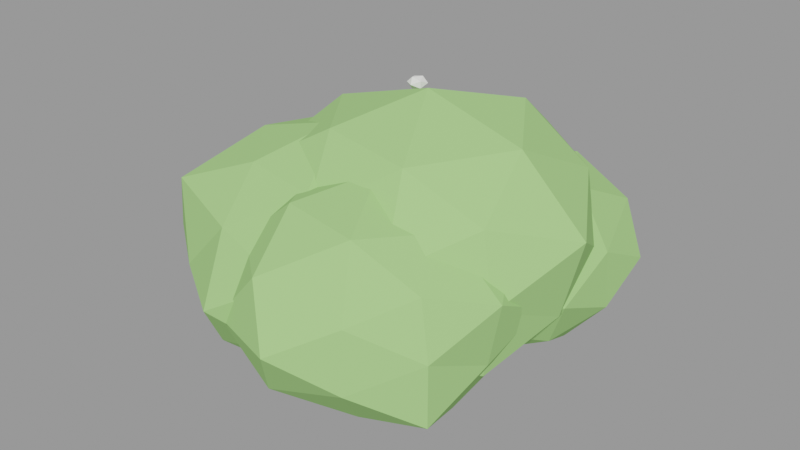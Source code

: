 # Source: arbusto_2.blend  (saved by Blender 3.6.14; exported with 4.5.12 LTS)
import bpy
from mathutils import Matrix  # noqa: F401  (used for matrix-valued properties, if any)

bpy.ops.wm.read_factory_settings(use_empty=True)
scene = bpy.context.scene
scene.name = 'Scene'

# ---- materials (node trees are filled in below, after node groups)
mat_slot_leaf = bpy.data.materials.new('slot_leaf')
mat_slot_leaf.use_transparent_shadow = False
mat_slot_leaf.diffuse_color = (0.36, 0.66, 0.22, 1.0)
mat_slot_petal = bpy.data.materials.new('slot_petal')
mat_slot_petal.use_transparent_shadow = False
mat_slot_petal.diffuse_color = (0.97, 0.97, 0.94, 1.0)

# ---- material node trees

# ---- meshes
me_folhagem_0 = bpy.data.meshes.new('Folhagem 0')
me_folhagem_0.from_pydata([(-0.02454, -0.6902, -0.01793), (0.4929, -0.264, -0.3084), (-0.1991, -0.2267, -0.4331), (-0.6454, -0.2547, -0.01793), (-0.2208, -0.2617, 0.4488), (0.4578, -0.2423, 0.2529), (0.1518, 0.3411, -0.4373), (-0.5536, 0.3828, -0.315), (-0.5457, 0.3779, 0.2747), (0.1822, 0.3903, 0.4737), (0.5554, 0.3458, -0.01793), (-0.02454, 0.6896, -0.01793), (-0.1336, -0.5151, -0.2772), (0.298, -0.5893, -0.199), (0.1447, -0.2826, -0.4203), (0.5389, -0.2924, -0.01793), (0.2783, -0.5498, 0.1521), (-0.3956, -0.5446, -0.01793), (-0.4776, -0.2903, -0.2723), (-0.1281, -0.4865, 0.2284), (-0.5281, -0.3289, 0.2648), (0.1578, -0.309, 0.4158), (0.5936, 0.0558, -0.1731), (0.6789, 0.0558, 0.1587), (-0.02454, 0.0558, -0.5588), (0.377, 0.0558, -0.445), (-0.66, 0.0558, -0.1775), (-0.4448, 0.0558, -0.4649), (-0.4499, 0.0558, 0.4344), (-0.6789, 0.0558, 0.1464), (0.3974, 0.0558, 0.4308), (-0.02454, 0.0558, 0.5588), (0.4824, 0.4431, -0.3025), (-0.215, 0.4367, -0.4709), (-0.6667, 0.4527, -0.01793), (-0.1945, 0.3958, 0.3864), (0.457, 0.4236, 0.2524), (0.07771, 0.5912, -0.2611), (0.3269, 0.6245, -0.01793), (-0.3285, 0.6637, -0.1886), (-0.3402, 0.6872, 0.1593), (0.09663, 0.6902, 0.2702)], [], [(0, 12, 13), (1, 15, 13), (0, 17, 12), (0, 19, 17), (0, 16, 19), (1, 22, 15), (2, 24, 14), (3, 26, 18), (4, 28, 20), (5, 30, 21), (1, 25, 22), (2, 27, 24), (3, 29, 26), (4, 31, 28), (5, 23, 30), (6, 37, 32), (7, 39, 33), (8, 40, 34), (9, 41, 35), (10, 38, 36), (38, 11, 41), (38, 41, 36), (36, 41, 9), (41, 11, 40), (41, 40, 35), (35, 40, 8), (40, 11, 39), (40, 39, 34), (34, 39, 7), (39, 11, 37), (39, 37, 33), (33, 37, 6), (37, 11, 38), (37, 38, 32), (32, 38, 10), (23, 10, 36), (23, 36, 30), (30, 36, 9), (31, 9, 35), (31, 35, 28), (28, 35, 8), (29, 8, 34), (29, 34, 26), (26, 34, 7), (27, 7, 33), (27, 33, 24), (24, 33, 6), (25, 6, 32), (25, 32, 22), (22, 32, 10), (30, 9, 31), (30, 31, 21), (21, 31, 4), (28, 8, 29), (28, 29, 20), (20, 29, 3), (26, 7, 27), (26, 27, 18), (18, 27, 2), (24, 6, 25), (24, 25, 14), (14, 25, 1), (22, 10, 23), (22, 23, 15), (15, 23, 5), (16, 5, 21), (16, 21, 19), (19, 21, 4), (19, 4, 20), (19, 20, 17), (17, 20, 3), (17, 3, 18), (17, 18, 12), (12, 18, 2), (15, 5, 16), (15, 16, 13), (13, 16, 0), (12, 2, 14), (12, 14, 13), (13, 14, 1)])
me_folhagem_0.materials.append(mat_slot_leaf)
me_folhagem_0.update()
me_folhagem_1 = bpy.data.meshes.new('Folhagem 1')
me_folhagem_1.from_pydata([(-0.004127, -0.5492, 0.02656), (0.3623, -0.2256, -0.1791), (-0.1626, -0.2556, -0.3503), (-0.4734, -0.2338, 0.02656), (-0.1618, -0.2543, 0.4015), (0.3495, -0.2178, 0.2251), (0.1534, 0.2557, -0.3481), (-0.3639, 0.2232, -0.1754), (-0.3806, 0.2335, 0.2379), (0.1479, 0.2467, 0.388), (0.4734, 0.2396, 0.02656), (-0.004127, 0.5492, 0.02656), (-0.08807, -0.4387, -0.1731), (0.2208, -0.4491, -0.09973), (0.1292, -0.2658, -0.2905), (0.4528, -0.2816, 0.02656), (0.2289, -0.4652, 0.1574), (-0.2679, -0.4259, 0.02656), (-0.371, -0.2794, -0.1794), (-0.09626, -0.4816, 0.2457), (-0.3789, -0.2855, 0.237), (0.1352, -0.2779, 0.358), (0.4697, 0.0008071, -0.0924), (0.453, 0.0008071, 0.1413), (-0.004127, 0.0008071, -0.4015), (0.2961, 0.0008071, -0.2928), (-0.4721, 0.0008071, -0.09092), (-0.3399, 0.0008071, -0.3306), (-0.3169, 0.0008071, 0.3592), (-0.4644, 0.0008071, 0.1421), (0.3204, 0.0008071, 0.3718), (-0.004127, 0.0008071, 0.3981), (0.3631, 0.2814, -0.1796), (-0.1342, 0.2609, -0.2827), (-0.4121, 0.253, 0.02656), (-0.1293, 0.2512, 0.3243), (0.3675, 0.2847, 0.2352), (0.08149, 0.4491, -0.1771), (0.2677, 0.4406, 0.02656), (-0.2298, 0.4522, -0.1001), (-0.2242, 0.441, 0.1501), (0.08572, 0.4713, 0.2402)], [], [(0, 12, 13), (1, 15, 13), (0, 17, 12), (0, 19, 17), (0, 16, 19), (1, 22, 15), (2, 24, 14), (3, 26, 18), (4, 28, 20), (5, 30, 21), (1, 25, 22), (2, 27, 24), (3, 29, 26), (4, 31, 28), (5, 23, 30), (6, 37, 32), (7, 39, 33), (8, 40, 34), (9, 41, 35), (10, 38, 36), (38, 11, 41), (38, 41, 36), (36, 41, 9), (41, 11, 40), (41, 40, 35), (35, 40, 8), (40, 11, 39), (40, 39, 34), (34, 39, 7), (39, 11, 37), (39, 37, 33), (33, 37, 6), (37, 11, 38), (37, 38, 32), (32, 38, 10), (23, 10, 36), (23, 36, 30), (30, 36, 9), (31, 9, 35), (31, 35, 28), (28, 35, 8), (29, 8, 34), (29, 34, 26), (26, 34, 7), (27, 7, 33), (27, 33, 24), (24, 33, 6), (25, 6, 32), (25, 32, 22), (22, 32, 10), (30, 9, 31), (30, 31, 21), (21, 31, 4), (28, 8, 29), (28, 29, 20), (20, 29, 3), (26, 7, 27), (26, 27, 18), (18, 27, 2), (24, 6, 25), (24, 25, 14), (14, 25, 1), (22, 10, 23), (22, 23, 15), (15, 23, 5), (16, 5, 21), (16, 21, 19), (19, 21, 4), (19, 4, 20), (19, 20, 17), (17, 20, 3), (17, 3, 18), (17, 18, 12), (12, 18, 2), (15, 5, 16), (15, 16, 13), (13, 16, 0), (12, 2, 14), (12, 14, 13), (13, 14, 1)])
me_folhagem_1.materials.append(mat_slot_leaf)
me_folhagem_1.update()
me_folhagem_2 = bpy.data.meshes.new('Folhagem 2')
me_folhagem_2.from_pydata([(0.0247, -0.5431, 0.03927), (0.4051, -0.2459, -0.1743), (-0.134, -0.2676, -0.3382), (-0.4331, -0.2397, 0.03927), (-0.1336, -0.267, 0.4158), (0.4215, -0.2561, 0.2621), (0.1903, 0.2572, -0.3546), (-0.3605, 0.2273, -0.177), (-0.3994, 0.2513, 0.2774), (0.1613, 0.2103, 0.3642), (0.4824, 0.218, 0.03927), (0.0247, 0.5431, 0.03927), (-0.0724, -0.5192, -0.1916), (0.2709, -0.5032, -0.09894), (0.1552, -0.2718, -0.2711), (0.4901, -0.2985, 0.03927), (0.2627, -0.4868, 0.1729), (-0.2754, -0.4963, 0.03927), (-0.3802, -0.3201, -0.1881), (-0.06508, -0.4809, 0.2528), (-0.317, -0.2718, 0.2311), (0.17, -0.3015, 0.3849), (0.4978, -0.01081, -0.07951), (0.5038, -0.01081, 0.1596), (0.0247, -0.01081, -0.4195), (0.3217, -0.01081, -0.2766), (-0.5038, -0.01081, -0.09342), (-0.2667, -0.01081, -0.2707), (-0.3224, -0.01081, 0.4085), (-0.479, -0.01081, 0.1657), (0.3685, -0.01081, 0.405), (0.0247, -0.01081, 0.4195), (0.4245, 0.2946, -0.1852), (-0.1326, 0.3038, -0.3348), (-0.4437, 0.2787, 0.03927), (-0.1172, 0.273, 0.3768), (0.373, 0.2553, 0.2348), (0.1218, 0.4978, -0.1918), (0.329, 0.4815, 0.03927), (-0.2269, 0.4925, -0.102), (-0.187, 0.4126, 0.1581), (0.1076, 0.4233, 0.2365)], [], [(0, 12, 13), (1, 15, 13), (0, 17, 12), (0, 19, 17), (0, 16, 19), (1, 22, 15), (2, 24, 14), (3, 26, 18), (4, 28, 20), (5, 30, 21), (1, 25, 22), (2, 27, 24), (3, 29, 26), (4, 31, 28), (5, 23, 30), (6, 37, 32), (7, 39, 33), (8, 40, 34), (9, 41, 35), (10, 38, 36), (38, 11, 41), (38, 41, 36), (36, 41, 9), (41, 11, 40), (41, 40, 35), (35, 40, 8), (40, 11, 39), (40, 39, 34), (34, 39, 7), (39, 11, 37), (39, 37, 33), (33, 37, 6), (37, 11, 38), (37, 38, 32), (32, 38, 10), (23, 10, 36), (23, 36, 30), (30, 36, 9), (31, 9, 35), (31, 35, 28), (28, 35, 8), (29, 8, 34), (29, 34, 26), (26, 34, 7), (27, 7, 33), (27, 33, 24), (24, 33, 6), (25, 6, 32), (25, 32, 22), (22, 32, 10), (30, 9, 31), (30, 31, 21), (21, 31, 4), (28, 8, 29), (28, 29, 20), (20, 29, 3), (26, 7, 27), (26, 27, 18), (18, 27, 2), (24, 6, 25), (24, 25, 14), (14, 25, 1), (22, 10, 23), (22, 23, 15), (15, 23, 5), (16, 5, 21), (16, 21, 19), (19, 21, 4), (19, 4, 20), (19, 20, 17), (17, 20, 3), (17, 3, 18), (17, 18, 12), (12, 18, 2), (15, 5, 16), (15, 16, 13), (13, 16, 0), (12, 2, 14), (12, 14, 13), (13, 14, 1)])
me_folhagem_2.materials.append(mat_slot_leaf)
me_folhagem_2.update()
me_folhagem_3 = bpy.data.meshes.new('Folhagem 3')
me_folhagem_3.from_pydata([(-0.01265, -0.631, 0.008867), (0.4233, -0.2185, -0.2359), (-0.198, -0.249, -0.4319), (-0.5849, -0.2352, 0.008867), (-0.1728, -0.2082, 0.3897), (0.4495, -0.2347, 0.2683), (0.1599, 0.3302, -0.4016), (-0.4634, 0.3295, -0.2442), (-0.4367, 0.313, 0.2469), (0.1587, 0.3282, 0.4164), (0.5319, 0.3232, 0.008867), (-0.01265, 0.6208, 0.008867), (-0.1127, -0.4731, -0.2291), (0.2574, -0.4893, -0.1428), (0.1538, -0.282, -0.387), (0.5618, -0.3041, 0.008867), (0.2736, -0.5215, 0.1695), (-0.3139, -0.4366, 0.008867), (-0.4235, -0.2629, -0.2218), (-0.106, -0.4381, 0.231), (-0.4785, -0.3049, 0.2704), (0.137, -0.2484, 0.3648), (0.5702, 0.05094, -0.1375), (0.6348, 0.05094, 0.1714), (-0.01265, 0.05094, -0.5072), (0.3509, 0.05094, -0.3778), (-0.6348, 0.05094, -0.1473), (-0.3422, 0.05094, -0.3416), (-0.3804, 0.05094, 0.4), (-0.6163, 0.05094, 0.1604), (0.336, 0.05094, 0.3797), (-0.01265, 0.05094, 0.5072), (0.4154, 0.3779, -0.2314), (-0.1837, 0.3931, -0.398), (-0.5936, 0.41, 0.008867), (-0.1834, 0.3924, 0.415), (0.386, 0.3555, 0.2327), (0.09814, 0.631, -0.2546), (0.3118, 0.5759, 0.008867), (-0.2613, 0.5482, -0.1307), (-0.2933, 0.6123, 0.1665), (0.09396, 0.6092, 0.2624)], [], [(0, 12, 13), (1, 15, 13), (0, 17, 12), (0, 19, 17), (0, 16, 19), (1, 22, 15), (2, 24, 14), (3, 26, 18), (4, 28, 20), (5, 30, 21), (1, 25, 22), (2, 27, 24), (3, 29, 26), (4, 31, 28), (5, 23, 30), (6, 37, 32), (7, 39, 33), (8, 40, 34), (9, 41, 35), (10, 38, 36), (38, 11, 41), (38, 41, 36), (36, 41, 9), (41, 11, 40), (41, 40, 35), (35, 40, 8), (40, 11, 39), (40, 39, 34), (34, 39, 7), (39, 11, 37), (39, 37, 33), (33, 37, 6), (37, 11, 38), (37, 38, 32), (32, 38, 10), (23, 10, 36), (23, 36, 30), (30, 36, 9), (31, 9, 35), (31, 35, 28), (28, 35, 8), (29, 8, 34), (29, 34, 26), (26, 34, 7), (27, 7, 33), (27, 33, 24), (24, 33, 6), (25, 6, 32), (25, 32, 22), (22, 32, 10), (30, 9, 31), (30, 31, 21), (21, 31, 4), (28, 8, 29), (28, 29, 20), (20, 29, 3), (26, 7, 27), (26, 27, 18), (18, 27, 2), (24, 6, 25), (24, 25, 14), (14, 25, 1), (22, 10, 23), (22, 23, 15), (15, 23, 5), (16, 5, 21), (16, 21, 19), (19, 21, 4), (19, 4, 20), (19, 20, 17), (17, 20, 3), (17, 3, 18), (17, 18, 12), (12, 18, 2), (15, 5, 16), (15, 16, 13), (13, 16, 0), (12, 2, 14), (12, 14, 13), (13, 14, 1)])
me_folhagem_3.materials.append(mat_slot_leaf)
me_folhagem_3.update()
me_folhagem_4 = bpy.data.meshes.new('Folhagem 4')
me_folhagem_4.from_pydata([(0.006547, -0.6095, -0.0003721), (0.4592, -0.2864, -0.2545), (-0.1372, -0.2392, -0.3422), (-0.4961, -0.258, -0.0003721), (-0.1612, -0.2781, 0.3986), (0.3973, -0.2482, 0.219), (0.1513, 0.2276, -0.3446), (-0.3984, 0.2436, -0.2277), (-0.3899, 0.2384, 0.2222), (0.1607, 0.2428, 0.3663), (0.5371, 0.2586, -0.0003721), (0.006547, 0.6095, -0.0003721), (-0.08695, -0.4962, -0.2227), (0.2365, -0.4665, -0.1295), (0.1515, -0.2966, -0.3452), (0.4588, -0.2862, -0.0003721), (0.227, -0.4476, 0.1234), (-0.3056, -0.5117, -0.0003721), (-0.3487, -0.2781, -0.1998), (-0.09365, -0.5313, 0.2379), (-0.3746, -0.2978, 0.2136), (0.1701, -0.3337, 0.3885), (0.502, -0.006662, -0.1248), (0.551, -0.006662, 0.1363), (0.006547, -0.006662, -0.4718), (0.3565, -0.006662, -0.3725), (-0.5162, -0.006662, -0.1316), (-0.3572, -0.006662, -0.3872), (-0.3278, -0.006662, 0.3552), (-0.551, -0.006662, 0.1396), (0.3237, -0.006662, 0.3369), (0.006547, -0.006662, 0.4718), (0.4133, 0.3041, -0.2288), (-0.1459, 0.2982, -0.3629), (-0.4595, 0.2814, -0.0003721), (-0.1548, 0.316, 0.3834), (0.384, 0.2817, 0.2115), (0.0943, 0.4528, -0.2091), (0.2864, 0.4461, -0.0003721), (-0.2381, 0.4827, -0.1377), (-0.248, 0.5024, 0.1425), (0.1014, 0.49, 0.2252)], [], [(0, 12, 13), (1, 15, 13), (0, 17, 12), (0, 19, 17), (0, 16, 19), (1, 22, 15), (2, 24, 14), (3, 26, 18), (4, 28, 20), (5, 30, 21), (1, 25, 22), (2, 27, 24), (3, 29, 26), (4, 31, 28), (5, 23, 30), (6, 37, 32), (7, 39, 33), (8, 40, 34), (9, 41, 35), (10, 38, 36), (38, 11, 41), (38, 41, 36), (36, 41, 9), (41, 11, 40), (41, 40, 35), (35, 40, 8), (40, 11, 39), (40, 39, 34), (34, 39, 7), (39, 11, 37), (39, 37, 33), (33, 37, 6), (37, 11, 38), (37, 38, 32), (32, 38, 10), (23, 10, 36), (23, 36, 30), (30, 36, 9), (31, 9, 35), (31, 35, 28), (28, 35, 8), (29, 8, 34), (29, 34, 26), (26, 34, 7), (27, 7, 33), (27, 33, 24), (24, 33, 6), (25, 6, 32), (25, 32, 22), (22, 32, 10), (30, 9, 31), (30, 31, 21), (21, 31, 4), (28, 8, 29), (28, 29, 20), (20, 29, 3), (26, 7, 27), (26, 27, 18), (18, 27, 2), (24, 6, 25), (24, 25, 14), (14, 25, 1), (22, 10, 23), (22, 23, 15), (15, 23, 5), (16, 5, 21), (16, 21, 19), (19, 21, 4), (19, 4, 20), (19, 20, 17), (17, 20, 3), (17, 3, 18), (17, 18, 12), (12, 18, 2), (15, 5, 16), (15, 16, 13), (13, 16, 0), (12, 2, 14), (12, 14, 13), (13, 14, 1)])
me_folhagem_4.materials.append(mat_slot_leaf)
me_folhagem_4.update()
me_flor_0 = bpy.data.meshes.new('Flor 0')
me_flor_0.from_pydata([(0.0, -0.045, 0.0), (0.03256, -0.02012, -0.01577), (-0.01244, -0.02012, -0.02552), (-0.04025, -0.02012, 0.0), (-0.01244, -0.02012, 0.02552), (0.03256, -0.02012, 0.01577), (0.01244, 0.02012, -0.02552), (-0.03256, 0.02012, -0.01577), (-0.03256, 0.02012, 0.01577), (0.01244, 0.02012, 0.02552), (0.04025, 0.02012, 0.0), (0.0, 0.045, 0.0)], [], [(0, 2, 1), (1, 5, 0), (0, 3, 2), (0, 4, 3), (0, 5, 4), (1, 10, 5), (2, 6, 1), (3, 7, 2), (4, 8, 3), (5, 9, 4), (1, 6, 10), (2, 7, 6), (3, 8, 7), (4, 9, 8), (5, 10, 9), (6, 11, 10), (7, 11, 6), (8, 11, 7), (9, 11, 8), (10, 11, 9)])
me_flor_0.materials.append(mat_slot_petal)
me_flor_0.update()
me_flor_1 = bpy.data.meshes.new('Flor 1')
me_flor_1.from_pydata([(0.0, -0.045, 0.0), (0.03256, -0.02012, -0.01577), (-0.01244, -0.02012, -0.02552), (-0.04025, -0.02012, 0.0), (-0.01244, -0.02012, 0.02552), (0.03256, -0.02012, 0.01577), (0.01244, 0.02012, -0.02552), (-0.03256, 0.02012, -0.01577), (-0.03256, 0.02012, 0.01577), (0.01244, 0.02012, 0.02552), (0.04025, 0.02012, 0.0), (0.0, 0.045, 0.0)], [], [(0, 2, 1), (1, 5, 0), (0, 3, 2), (0, 4, 3), (0, 5, 4), (1, 10, 5), (2, 6, 1), (3, 7, 2), (4, 8, 3), (5, 9, 4), (1, 6, 10), (2, 7, 6), (3, 8, 7), (4, 9, 8), (5, 10, 9), (6, 11, 10), (7, 11, 6), (8, 11, 7), (9, 11, 8), (10, 11, 9)])
me_flor_1.materials.append(mat_slot_petal)
me_flor_1.update()
me_flor_2 = bpy.data.meshes.new('Flor 2')
me_flor_2.from_pydata([(0.0, -0.045, 0.0), (0.03256, -0.02012, -0.01577), (-0.01244, -0.02012, -0.02552), (-0.04025, -0.02012, 0.0), (-0.01244, -0.02012, 0.02552), (0.03256, -0.02012, 0.01577), (0.01244, 0.02012, -0.02552), (-0.03256, 0.02012, -0.01577), (-0.03256, 0.02012, 0.01577), (0.01244, 0.02012, 0.02552), (0.04025, 0.02012, 0.0), (0.0, 0.045, 0.0)], [], [(0, 2, 1), (1, 5, 0), (0, 3, 2), (0, 4, 3), (0, 5, 4), (1, 10, 5), (2, 6, 1), (3, 7, 2), (4, 8, 3), (5, 9, 4), (1, 6, 10), (2, 7, 6), (3, 8, 7), (4, 9, 8), (5, 10, 9), (6, 11, 10), (7, 11, 6), (8, 11, 7), (9, 11, 8), (10, 11, 9)])
me_flor_2.materials.append(mat_slot_petal)
me_flor_2.update()
me_flor_3 = bpy.data.meshes.new('Flor 3')
me_flor_3.from_pydata([(0.0, -0.045, 0.0), (0.03256, -0.02012, -0.01577), (-0.01244, -0.02012, -0.02552), (-0.04025, -0.02012, 0.0), (-0.01244, -0.02012, 0.02552), (0.03256, -0.02012, 0.01577), (0.01244, 0.02012, -0.02552), (-0.03256, 0.02012, -0.01577), (-0.03256, 0.02012, 0.01577), (0.01244, 0.02012, 0.02552), (0.04025, 0.02012, 0.0), (0.0, 0.045, 0.0)], [], [(0, 2, 1), (1, 5, 0), (0, 3, 2), (0, 4, 3), (0, 5, 4), (1, 10, 5), (2, 6, 1), (3, 7, 2), (4, 8, 3), (5, 9, 4), (1, 6, 10), (2, 7, 6), (3, 8, 7), (4, 9, 8), (5, 10, 9), (6, 11, 10), (7, 11, 6), (8, 11, 7), (9, 11, 8), (10, 11, 9)])
me_flor_3.materials.append(mat_slot_petal)
me_flor_3.update()
me_flor_4 = bpy.data.meshes.new('Flor 4')
me_flor_4.from_pydata([(0.0, -0.045, 0.0), (0.03256, -0.02012, -0.01577), (-0.01244, -0.02012, -0.02552), (-0.04025, -0.02012, 0.0), (-0.01244, -0.02012, 0.02552), (0.03256, -0.02012, 0.01577), (0.01244, 0.02012, -0.02552), (-0.03256, 0.02012, -0.01577), (-0.03256, 0.02012, 0.01577), (0.01244, 0.02012, 0.02552), (0.04025, 0.02012, 0.0), (0.0, 0.045, 0.0)], [], [(0, 2, 1), (1, 5, 0), (0, 3, 2), (0, 4, 3), (0, 5, 4), (1, 10, 5), (2, 6, 1), (3, 7, 2), (4, 8, 3), (5, 9, 4), (1, 6, 10), (2, 7, 6), (3, 8, 7), (4, 9, 8), (5, 10, 9), (6, 11, 10), (7, 11, 6), (8, 11, 7), (9, 11, 8), (10, 11, 9)])
me_flor_4.materials.append(mat_slot_petal)
me_flor_4.update()
me_flor_5 = bpy.data.meshes.new('Flor 5')
me_flor_5.from_pydata([(0.0, -0.045, 0.0), (0.03256, -0.02012, -0.01577), (-0.01244, -0.02012, -0.02552), (-0.04025, -0.02012, 0.0), (-0.01244, -0.02012, 0.02552), (0.03256, -0.02012, 0.01577), (0.01244, 0.02012, -0.02552), (-0.03256, 0.02012, -0.01577), (-0.03256, 0.02012, 0.01577), (0.01244, 0.02012, 0.02552), (0.04025, 0.02012, 0.0), (0.0, 0.045, 0.0)], [], [(0, 2, 1), (1, 5, 0), (0, 3, 2), (0, 4, 3), (0, 5, 4), (1, 10, 5), (2, 6, 1), (3, 7, 2), (4, 8, 3), (5, 9, 4), (1, 6, 10), (2, 7, 6), (3, 8, 7), (4, 9, 8), (5, 10, 9), (6, 11, 10), (7, 11, 6), (8, 11, 7), (9, 11, 8), (10, 11, 9)])
me_flor_5.materials.append(mat_slot_petal)
me_flor_5.update()
me_flor_6 = bpy.data.meshes.new('Flor 6')
me_flor_6.from_pydata([(0.0, -0.045, 0.0), (0.03256, -0.02012, -0.01577), (-0.01244, -0.02012, -0.02552), (-0.04025, -0.02012, 0.0), (-0.01244, -0.02012, 0.02552), (0.03256, -0.02012, 0.01577), (0.01244, 0.02012, -0.02552), (-0.03256, 0.02012, -0.01577), (-0.03256, 0.02012, 0.01577), (0.01244, 0.02012, 0.02552), (0.04025, 0.02012, 0.0), (0.0, 0.045, 0.0)], [], [(0, 2, 1), (1, 5, 0), (0, 3, 2), (0, 4, 3), (0, 5, 4), (1, 10, 5), (2, 6, 1), (3, 7, 2), (4, 8, 3), (5, 9, 4), (1, 6, 10), (2, 7, 6), (3, 8, 7), (4, 9, 8), (5, 10, 9), (6, 11, 10), (7, 11, 6), (8, 11, 7), (9, 11, 8), (10, 11, 9)])
me_flor_6.materials.append(mat_slot_petal)
me_flor_6.update()
me_flor_7 = bpy.data.meshes.new('Flor 7')
me_flor_7.from_pydata([(0.0, -0.045, 0.0), (0.03256, -0.02012, -0.01577), (-0.01244, -0.02012, -0.02552), (-0.04025, -0.02012, 0.0), (-0.01244, -0.02012, 0.02552), (0.03256, -0.02012, 0.01577), (0.01244, 0.02012, -0.02552), (-0.03256, 0.02012, -0.01577), (-0.03256, 0.02012, 0.01577), (0.01244, 0.02012, 0.02552), (0.04025, 0.02012, 0.0), (0.0, 0.045, 0.0)], [], [(0, 2, 1), (1, 5, 0), (0, 3, 2), (0, 4, 3), (0, 5, 4), (1, 10, 5), (2, 6, 1), (3, 7, 2), (4, 8, 3), (5, 9, 4), (1, 6, 10), (2, 7, 6), (3, 8, 7), (4, 9, 8), (5, 10, 9), (6, 11, 10), (7, 11, 6), (8, 11, 7), (9, 11, 8), (10, 11, 9)])
me_flor_7.materials.append(mat_slot_petal)
me_flor_7.update()
me_flor_8 = bpy.data.meshes.new('Flor 8')
me_flor_8.from_pydata([(0.0, -0.045, 0.0), (0.03256, -0.02012, -0.01577), (-0.01244, -0.02012, -0.02552), (-0.04025, -0.02012, 0.0), (-0.01244, -0.02012, 0.02552), (0.03256, -0.02012, 0.01577), (0.01244, 0.02012, -0.02552), (-0.03256, 0.02012, -0.01577), (-0.03256, 0.02012, 0.01577), (0.01244, 0.02012, 0.02552), (0.04025, 0.02012, 0.0), (0.0, 0.045, 0.0)], [], [(0, 2, 1), (1, 5, 0), (0, 3, 2), (0, 4, 3), (0, 5, 4), (1, 10, 5), (2, 6, 1), (3, 7, 2), (4, 8, 3), (5, 9, 4), (1, 6, 10), (2, 7, 6), (3, 8, 7), (4, 9, 8), (5, 10, 9), (6, 11, 10), (7, 11, 6), (8, 11, 7), (9, 11, 8), (10, 11, 9)])
me_flor_8.materials.append(mat_slot_petal)
me_flor_8.update()

# ---- objects
ob_arbusto_2 = bpy.data.objects.new('arbusto_2', None)
ob_arbusto_2_folhagem_0_leaf = bpy.data.objects.new('arbusto_2~Folhagem 0@leaf', me_folhagem_0)
ob_arbusto_2_folhagem_1_leaf = bpy.data.objects.new('arbusto_2~Folhagem 1@leaf', me_folhagem_1)
ob_arbusto_2_folhagem_2_leaf = bpy.data.objects.new('arbusto_2~Folhagem 2@leaf', me_folhagem_2)
ob_arbusto_2_folhagem_3_leaf = bpy.data.objects.new('arbusto_2~Folhagem 3@leaf', me_folhagem_3)
ob_arbusto_2_folhagem_4_leaf = bpy.data.objects.new('arbusto_2~Folhagem 4@leaf', me_folhagem_4)
ob_arbusto_2_flor_0_petal = bpy.data.objects.new('arbusto_2~Flor 0@petal', me_flor_0)
ob_arbusto_2_flor_1_petal = bpy.data.objects.new('arbusto_2~Flor 1@petal', me_flor_1)
ob_arbusto_2_flor_2_petal = bpy.data.objects.new('arbusto_2~Flor 2@petal', me_flor_2)
ob_arbusto_2_flor_3_petal = bpy.data.objects.new('arbusto_2~Flor 3@petal', me_flor_3)
ob_arbusto_2_flor_4_petal = bpy.data.objects.new('arbusto_2~Flor 4@petal', me_flor_4)
ob_arbusto_2_flor_5_petal = bpy.data.objects.new('arbusto_2~Flor 5@petal', me_flor_5)
ob_arbusto_2_flor_6_petal = bpy.data.objects.new('arbusto_2~Flor 6@petal', me_flor_6)
ob_arbusto_2_flor_7_petal = bpy.data.objects.new('arbusto_2~Flor 7@petal', me_flor_7)
ob_arbusto_2_flor_8_petal = bpy.data.objects.new('arbusto_2~Flor 8@petal', me_flor_8)

# ---- transforms, parenting, visibility, modifiers, constraints
ob_arbusto_2.location = (0.0, 0.0, 0.0)
ob_arbusto_2.empty_display_size = 0.08
ob_arbusto_2_folhagem_0_leaf.location = (0.02454, -0.0558, 0.5472)
ob_arbusto_2_folhagem_1_leaf.location = (0.1726, 0.306, 0.3726)
ob_arbusto_2_folhagem_2_leaf.location = (-0.3546, 0.1276, 0.3773)
ob_arbusto_2_folhagem_3_leaf.location = (-0.2563, -0.2749, 0.4656)
ob_arbusto_2_folhagem_4_leaf.location = (0.04959, -0.3388, 0.4376)
ob_arbusto_2_flor_0_petal.location = (-0.5493, -0.02795, 0.5427)
ob_arbusto_2_flor_1_petal.location = (-0.3742, 0.4031, 0.9303)
ob_arbusto_2_flor_2_petal.location = (0.3006, 0.4606, 0.6478)
ob_arbusto_2_flor_3_petal.location = (0.5283, -0.1529, 0.6679)
ob_arbusto_2_flor_4_petal.location = (0.4166, 0.3591, 0.5064)
ob_arbusto_2_flor_5_petal.location = (-0.2418, -0.494, 0.636)
ob_arbusto_2_flor_6_petal.location = (-0.5151, 0.1929, 0.758)
ob_arbusto_2_flor_7_petal.location = (0.04764, 0.5479, 0.7678)
ob_arbusto_2_flor_8_petal.location = (-0.5485, -0.04043, 0.6724)

# ---- collection membership
scene.collection.objects.link(ob_arbusto_2)
scene.collection.objects.link(ob_arbusto_2_folhagem_0_leaf)
scene.collection.objects.link(ob_arbusto_2_folhagem_1_leaf)
scene.collection.objects.link(ob_arbusto_2_folhagem_2_leaf)
scene.collection.objects.link(ob_arbusto_2_folhagem_3_leaf)
scene.collection.objects.link(ob_arbusto_2_folhagem_4_leaf)
scene.collection.objects.link(ob_arbusto_2_flor_0_petal)
scene.collection.objects.link(ob_arbusto_2_flor_1_petal)
scene.collection.objects.link(ob_arbusto_2_flor_2_petal)
scene.collection.objects.link(ob_arbusto_2_flor_3_petal)
scene.collection.objects.link(ob_arbusto_2_flor_4_petal)
scene.collection.objects.link(ob_arbusto_2_flor_5_petal)
scene.collection.objects.link(ob_arbusto_2_flor_6_petal)
scene.collection.objects.link(ob_arbusto_2_flor_7_petal)
scene.collection.objects.link(ob_arbusto_2_flor_8_petal)

# ---- scene / render settings (as saved in the file)
scene.frame_start = 1; scene.frame_end = 250; scene.frame_set(1)
scene.render.engine = 'BLENDER_EEVEE_NEXT'
scene.cycles.sampling_pattern = 'TABULATED_SOBOL'
scene.view_settings.view_transform = 'Filmic'
bpy.context.view_layer.update()

# ---- added for rendering (the .blend has no active camera and no usable light): camera, sun + grey world if the file has none
cam_auto = bpy.data.cameras.new('AutoCamera')
cam_auto.lens = 50.0
cam_auto.sensor_width = 36.0
cam_auto.clip_end = 1000.0
ob_auto_camera = bpy.data.objects.new('AutoCamera', cam_auto)
scene.collection.objects.link(ob_auto_camera)
ob_auto_camera.location = (2.37387, -3.00784, 2.50607)
ob_auto_camera.rotation_euler = (1.09748, -7.21219e-08, 0.694738)
scene.camera = ob_auto_camera
light_auto_sun = bpy.data.lights.new('AutoSun', 'SUN')
light_auto_sun.energy = 3.0
light_auto_sun.angle = 0.0523599
ob_auto_sun = bpy.data.objects.new('AutoSun', light_auto_sun)
scene.collection.objects.link(ob_auto_sun)
ob_auto_sun.rotation_euler = (0.872665, 0.174533, 0.523599)
if scene.world is None:
    world_auto = bpy.data.worlds.new('AutoWorld')
    world_auto.color = (0.3, 0.3, 0.3)
    scene.world = world_auto
bpy.context.view_layer.update()
